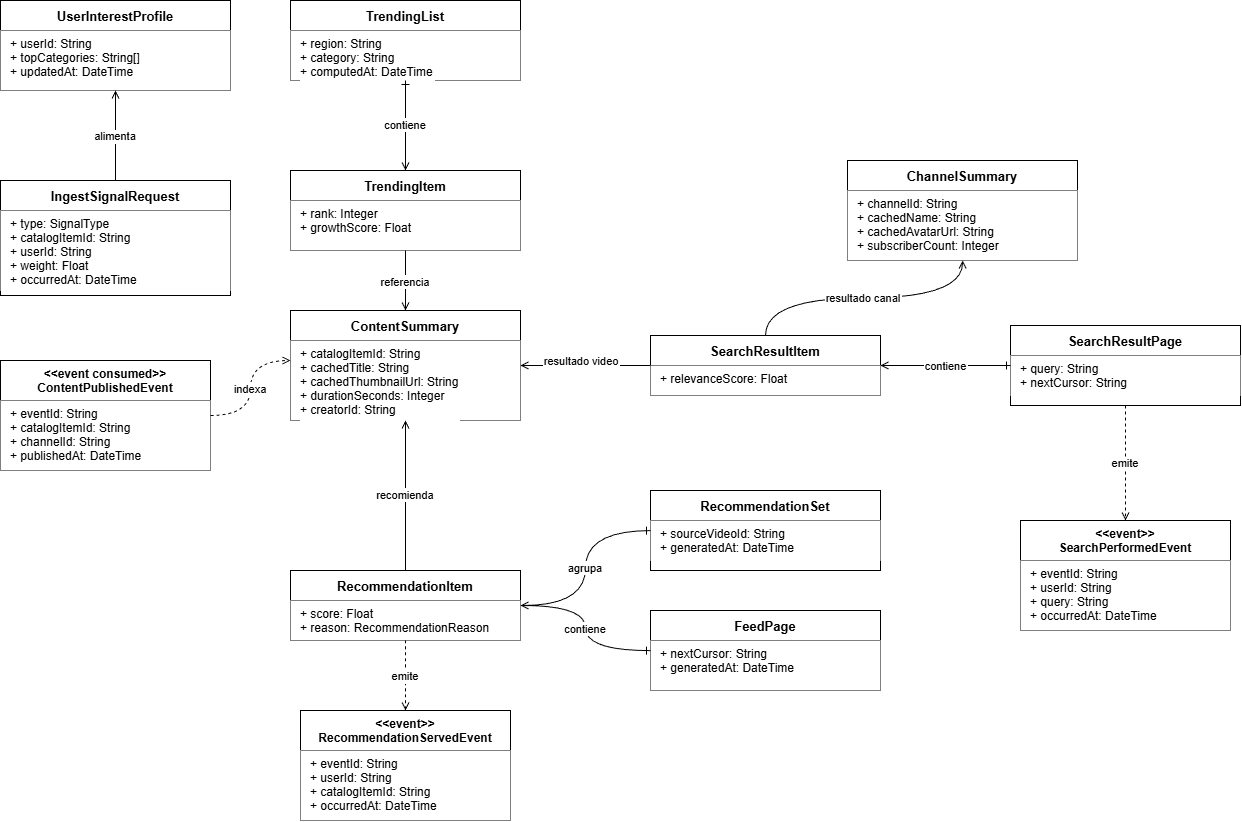

The diagram above was exported from draw.io. Its source (the exported page's mxGraphModel, read from the mxfile embedded in the PNG):
<mxGraphModel dx="3133" dy="1833" grid="1" gridSize="10" guides="1" tooltips="1" connect="1" arrows="1" fold="1" page="1" pageScale="1" pageWidth="827" pageHeight="1169" math="0" shadow="0">
  <root>
    <mxCell id="0" />
    <mxCell id="1" parent="0" />
    <mxCell id="CS_title" parent="1" style="swimlane;fontStyle=1;align=center;startSize=30;fontSize=13;labelBackgroundColor=default;shadow=0;fillColor=default;" value="ContentSummary" vertex="1">
      <mxGeometry height="110" width="230" x="490" y="480" as="geometry" />
    </mxCell>
    <mxCell id="CS_attrs" parent="CS_title" style="text;align=left;verticalAlign=top;spacingLeft=8;fontSize=12;labelBackgroundColor=default;shadow=0;fillColor=default;" value="+ catalogItemId: String&#10;+ cachedTitle: String&#10;+ cachedThumbnailUrl: String&#10;+ durationSeconds: Integer&#10;+ creatorId: String" vertex="1">
      <mxGeometry height="80" width="230" y="30" as="geometry" />
    </mxCell>
    <mxCell id="CHSUM_title" parent="1" style="swimlane;fontStyle=1;align=center;startSize=30;fontSize=13;labelBackgroundColor=default;shadow=0;fillColor=default;" value="ChannelSummary" vertex="1">
      <mxGeometry height="100" width="230" x="1047" y="330" as="geometry" />
    </mxCell>
    <mxCell id="CHSUM_attrs" parent="CHSUM_title" style="text;align=left;verticalAlign=top;spacingLeft=8;fontSize=12;labelBackgroundColor=default;shadow=0;fillColor=default;" value="+ channelId: String&#10;+ cachedName: String&#10;+ cachedAvatarUrl: String&#10;+ subscriberCount: Integer" vertex="1">
      <mxGeometry height="70" width="230" y="30" as="geometry" />
    </mxCell>
    <mxCell id="SRP_title" parent="1" style="swimlane;fontStyle=1;align=center;startSize=30;fontSize=13;labelBackgroundColor=default;shadow=0;fillColor=default;" value="SearchResultPage" vertex="1">
      <mxGeometry height="80" width="230" x="1210" y="495" as="geometry" />
    </mxCell>
    <mxCell id="SRP_attrs" parent="SRP_title" style="text;align=left;verticalAlign=top;spacingLeft=8;fontSize=12;labelBackgroundColor=default;shadow=0;fillColor=default;" value="+ query: String&#10;+ nextCursor: String" vertex="1">
      <mxGeometry height="40" width="230" y="30" as="geometry" />
    </mxCell>
    <mxCell id="SRI_title" parent="1" style="swimlane;fontStyle=1;align=center;startSize=30;fontSize=13;labelBackgroundColor=default;shadow=0;fillColor=default;" value="SearchResultItem" vertex="1">
      <mxGeometry height="60" width="230" x="850" y="505" as="geometry" />
    </mxCell>
    <mxCell id="SRI_attrs" parent="SRI_title" style="text;align=left;verticalAlign=top;spacingLeft=8;fontSize=12;labelBackgroundColor=default;shadow=0;fillColor=default;" value="+ relevanceScore: Float" vertex="1">
      <mxGeometry height="30" width="230" y="30" as="geometry" />
    </mxCell>
    <mxCell id="FP_title" parent="1" style="swimlane;fontStyle=1;align=center;startSize=30;fontSize=13;labelBackgroundColor=default;shadow=0;fillColor=default;" value="FeedPage" vertex="1">
      <mxGeometry height="80" width="230" x="850" y="780" as="geometry" />
    </mxCell>
    <mxCell id="FP_attrs" parent="FP_title" style="text;align=left;verticalAlign=top;spacingLeft=8;fontSize=12;labelBackgroundColor=default;shadow=0;fillColor=default;" value="+ nextCursor: String&#10;+ generatedAt: DateTime" vertex="1">
      <mxGeometry height="50" width="230" y="30" as="geometry" />
    </mxCell>
    <mxCell id="RS_title" parent="1" style="swimlane;fontStyle=1;align=center;startSize=30;fontSize=13;labelBackgroundColor=default;shadow=0;fillColor=default;" value="RecommendationSet" vertex="1">
      <mxGeometry height="80" width="230" x="850" y="660" as="geometry" />
    </mxCell>
    <mxCell id="RS_attrs" parent="RS_title" style="text;align=left;verticalAlign=top;spacingLeft=8;fontSize=12;labelBackgroundColor=default;shadow=0;fillColor=default;" value="+ sourceVideoId: String&#10;+ generatedAt: DateTime" vertex="1">
      <mxGeometry height="40" width="230" y="30" as="geometry" />
    </mxCell>
    <mxCell id="RI_title" parent="1" style="swimlane;fontStyle=1;align=center;startSize=30;fontSize=13;labelBackgroundColor=default;shadow=0;fillColor=default;" value="RecommendationItem" vertex="1">
      <mxGeometry height="70" width="230" x="490" y="740" as="geometry" />
    </mxCell>
    <mxCell id="RI_attrs" parent="RI_title" style="text;align=left;verticalAlign=top;spacingLeft=8;fontSize=12;labelBackgroundColor=default;shadow=0;fillColor=default;" value="+ score: Float&#10;+ reason: RecommendationReason" vertex="1">
      <mxGeometry height="40" width="230" y="30" as="geometry" />
    </mxCell>
    <mxCell id="TL_title" parent="1" style="swimlane;fontStyle=1;align=center;startSize=30;fontSize=13;labelBackgroundColor=default;shadow=0;fillColor=default;" value="TrendingList" vertex="1">
      <mxGeometry height="80" width="230" x="490" y="170" as="geometry" />
    </mxCell>
    <mxCell id="TL_attrs" parent="TL_title" style="text;align=left;verticalAlign=top;spacingLeft=8;fontSize=12;labelBackgroundColor=default;shadow=0;fillColor=default;" value="+ region: String&#10;+ category: String&#10;+ computedAt: DateTime" vertex="1">
      <mxGeometry height="50" width="230" y="30" as="geometry" />
    </mxCell>
    <mxCell id="TI_title" parent="1" style="swimlane;fontStyle=1;align=center;startSize=30;fontSize=13;labelBackgroundColor=default;shadow=0;fillColor=default;" value="TrendingItem" vertex="1">
      <mxGeometry height="80" width="230" x="490" y="340" as="geometry" />
    </mxCell>
    <mxCell id="TI_attrs" parent="TI_title" style="text;align=left;verticalAlign=top;spacingLeft=8;fontSize=12;labelBackgroundColor=default;shadow=0;fillColor=default;" value="+ rank: Integer&#10;+ growthScore: Float" vertex="1">
      <mxGeometry height="50" width="230" y="30" as="geometry" />
    </mxCell>
    <mxCell id="UIP_title" parent="1" style="swimlane;fontStyle=1;align=center;startSize=30;fontSize=13;labelBackgroundColor=default;shadow=0;fillColor=default;" value="UserInterestProfile" vertex="1">
      <mxGeometry height="90" width="230" x="200" y="170" as="geometry" />
    </mxCell>
    <mxCell id="UIP_attrs" parent="UIP_title" style="text;align=left;verticalAlign=top;spacingLeft=8;fontSize=12;labelBackgroundColor=default;shadow=0;fillColor=default;" value="+ userId: String&#10;+ topCategories: String[]&#10;+ updatedAt: DateTime" vertex="1">
      <mxGeometry height="60" width="230" y="30" as="geometry" />
    </mxCell>
    <mxCell id="ISR_title" parent="1" style="swimlane;fontStyle=1;align=center;startSize=30;fontSize=13;labelBackgroundColor=default;shadow=0;fillColor=default;" value="IngestSignalRequest" vertex="1">
      <mxGeometry height="115" width="230" x="200" y="350" as="geometry" />
    </mxCell>
    <mxCell id="ISR_attrs" parent="ISR_title" style="text;align=left;verticalAlign=top;spacingLeft=8;fontSize=12;labelBackgroundColor=default;shadow=0;fillColor=default;" value="+ type: SignalType&#10;+ catalogItemId: String&#10;+ userId: String&#10;+ weight: Float&#10;+ occurredAt: DateTime" vertex="1">
      <mxGeometry height="80" width="230" y="30" as="geometry" />
    </mxCell>
    <mxCell id="EV0_title" parent="1" style="swimlane;fontStyle=1;align=center;startSize=40;fontSize=12;labelBackgroundColor=default;shadow=0;fillColor=default;" value="&lt;&lt;event consumed&gt;&gt;&#10;ContentPublishedEvent" vertex="1">
      <mxGeometry height="110" width="210" x="200" y="530" as="geometry" />
    </mxCell>
    <mxCell id="EV0_attrs" parent="EV0_title" style="text;align=left;verticalAlign=top;spacingLeft=8;fontSize=12;labelBackgroundColor=default;shadow=0;fillColor=default;" value="+ eventId: String&#10;+ catalogItemId: String&#10;+ channelId: String&#10;+ publishedAt: DateTime" vertex="1">
      <mxGeometry height="70" width="210" y="40" as="geometry" />
    </mxCell>
    <mxCell id="EV1_title" parent="1" style="swimlane;fontStyle=1;align=center;startSize=40;fontSize=12;labelBackgroundColor=default;shadow=0;fillColor=default;" value="&lt;&lt;event&gt;&gt;&#10;RecommendationServedEvent" vertex="1">
      <mxGeometry height="110" width="210" x="500" y="880" as="geometry" />
    </mxCell>
    <mxCell id="EV1_attrs" parent="EV1_title" style="text;align=left;verticalAlign=top;spacingLeft=8;fontSize=12;labelBackgroundColor=default;shadow=0;fillColor=default;" value="+ eventId: String&#10;+ userId: String&#10;+ catalogItemId: String&#10;+ occurredAt: DateTime" vertex="1">
      <mxGeometry height="70" width="210" y="40" as="geometry" />
    </mxCell>
    <mxCell id="EV2_title" parent="1" style="swimlane;fontStyle=1;align=center;startSize=40;fontSize=12;labelBackgroundColor=default;shadow=0;fillColor=default;" value="&lt;&lt;event&gt;&gt;&#10;SearchPerformedEvent" vertex="1">
      <mxGeometry height="110" width="210" x="1220" y="690" as="geometry" />
    </mxCell>
    <mxCell id="EV2_attrs" parent="EV2_title" style="text;align=left;verticalAlign=top;spacingLeft=8;fontSize=12;labelBackgroundColor=default;shadow=0;fillColor=default;" value="+ eventId: String&#10;+ userId: String&#10;+ query: String&#10;+ occurredAt: DateTime" vertex="1">
      <mxGeometry height="70" width="210" y="40" as="geometry" />
    </mxCell>
    <mxCell id="r1" edge="1" parent="1" source="SRP_title" style="edgeStyle=orthogonalEdgeStyle;endArrow=open;endFill=0;startArrow=ERone;startFill=0;rounded=0;curved=1;labelBackgroundColor=default;shadow=0;fillColor=default;" target="SRI_title" value="contiene">
      <mxGeometry relative="1" as="geometry" />
    </mxCell>
    <mxCell id="r2" edge="1" parent="1" source="SRI_title" style="edgeStyle=orthogonalEdgeStyle;endArrow=open;endFill=0;rounded=0;curved=1;labelBackgroundColor=default;shadow=0;fillColor=default;" target="CS_title" value="resultado video">
      <mxGeometry relative="1" x="0.0769" y="-5" as="geometry">
        <mxPoint as="offset" />
      </mxGeometry>
    </mxCell>
    <mxCell id="r3" edge="1" parent="1" source="SRI_title" style="edgeStyle=orthogonalEdgeStyle;endArrow=open;endFill=0;rounded=0;curved=1;labelBackgroundColor=default;shadow=0;fillColor=default;" target="CHSUM_title" value="resultado canal">
      <mxGeometry relative="1" as="geometry" />
    </mxCell>
    <mxCell id="r4" edge="1" parent="1" source="FP_title" style="edgeStyle=orthogonalEdgeStyle;endArrow=open;endFill=0;startArrow=ERone;startFill=0;rounded=0;curved=1;labelBackgroundColor=default;shadow=0;fillColor=default;" target="RI_title" value="contiene">
      <mxGeometry relative="1" as="geometry" />
    </mxCell>
    <mxCell id="r5" edge="1" parent="1" source="RS_title" style="edgeStyle=orthogonalEdgeStyle;endArrow=open;endFill=0;startArrow=ERone;startFill=0;rounded=0;curved=1;labelBackgroundColor=default;shadow=0;fillColor=default;" target="RI_title" value="agrupa">
      <mxGeometry relative="1" as="geometry" />
    </mxCell>
    <mxCell id="r6" edge="1" parent="1" source="RI_title" style="edgeStyle=orthogonalEdgeStyle;endArrow=open;endFill=0;labelBackgroundColor=default;shadow=0;fillColor=default;" target="CS_title" value="recomienda">
      <mxGeometry relative="1" as="geometry" />
    </mxCell>
    <mxCell id="r7" edge="1" parent="1" source="TL_title" style="edgeStyle=orthogonalEdgeStyle;endArrow=open;endFill=0;startArrow=ERone;startFill=0;labelBackgroundColor=default;shadow=0;fillColor=default;" target="TI_title" value="contiene">
      <mxGeometry relative="1" as="geometry" />
    </mxCell>
    <mxCell id="r8" edge="1" parent="1" source="TI_title" style="edgeStyle=orthogonalEdgeStyle;endArrow=open;endFill=0;rounded=0;curved=1;labelBackgroundColor=default;shadow=0;fillColor=default;" target="CS_title" value="referencia">
      <mxGeometry relative="1" as="geometry" />
    </mxCell>
    <mxCell id="r9" edge="1" parent="1" source="ISR_title" style="edgeStyle=orthogonalEdgeStyle;endArrow=open;endFill=0;labelBackgroundColor=default;shadow=0;fillColor=default;" target="UIP_title" value="alimenta">
      <mxGeometry relative="1" as="geometry" />
    </mxCell>
    <mxCell id="r10" edge="1" parent="1" source="EV0_title" style="edgeStyle=orthogonalEdgeStyle;endArrow=open;endFill=0;dashed=1;rounded=0;curved=1;entryX=0;entryY=0.25;entryDx=0;entryDy=0;labelBackgroundColor=default;shadow=0;fillColor=default;" target="CS_attrs" value="indexa">
      <mxGeometry relative="1" as="geometry" />
    </mxCell>
    <mxCell id="r11" edge="1" parent="1" source="RI_title" style="edgeStyle=orthogonalEdgeStyle;endArrow=open;endFill=0;dashed=1;rounded=0;curved=1;labelBackgroundColor=default;shadow=0;fillColor=default;" target="EV1_title" value="emite">
      <mxGeometry relative="1" as="geometry" />
    </mxCell>
    <mxCell id="r12" edge="1" parent="1" source="SRP_title" style="edgeStyle=orthogonalEdgeStyle;endArrow=open;endFill=0;dashed=1;labelBackgroundColor=default;shadow=0;fillColor=default;" target="EV2_title" value="emite">
      <mxGeometry relative="1" as="geometry" />
    </mxCell>
  </root>
</mxGraphModel>